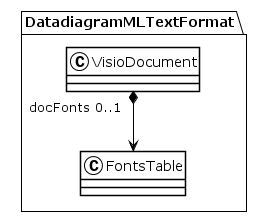

The diagram above was rendered by PlantUML. Its source (embedded in the PNG):
@startuml
!theme plain
package DatadiagramMLTextFormat {
class VisioDocument {
}
VisioDocument "docFonts 0..1" *--> FontsTable
class FontsTable {
}
}
@enduml